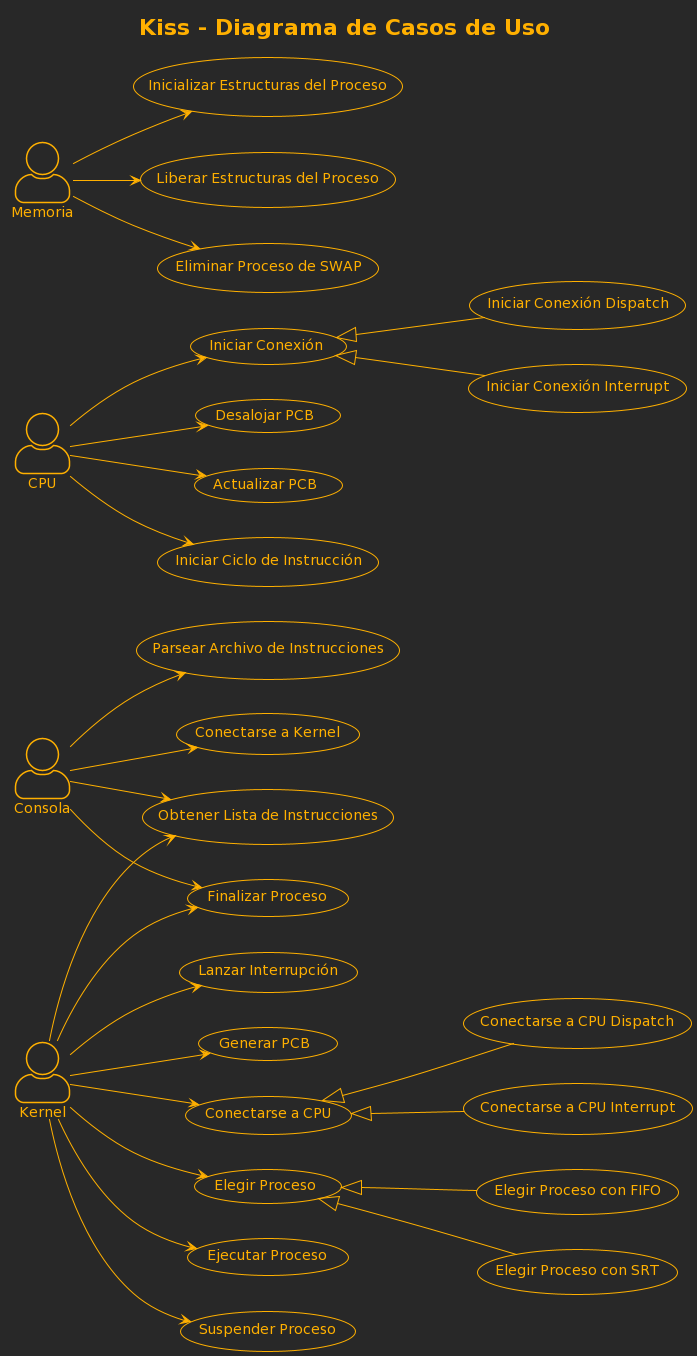

The diagram above was rendered by PlantUML. Its source (embedded in the PNG):
@startuml
!theme crt-amber
left to right direction
skinparam actorStyle awesome
title Kiss - Diagrama de Casos de Uso

actor Consola
actor Kernel
actor CPU
actor Memoria

Consola --> (Parsear Archivo de Instrucciones)
Consola --> (Obtener Lista de Instrucciones)
Consola --> (Conectarse a Kernel)
Consola --> (Finalizar Proceso)

Kernel --> (Lanzar Interrupción)
Kernel --> (Generar PCB)
Kernel --> (Conectarse a CPU)
Kernel --> (Elegir Proceso)
Kernel --> (Ejecutar Proceso)
Kernel --> (Suspender Proceso)
Kernel --> (Finalizar Proceso)
Kernel --> (Obtener Lista de Instrucciones)

(Elegir Proceso) <|-- (Elegir Proceso con FIFO)
(Elegir Proceso) <|-- (Elegir Proceso con SRT)

(Conectarse a CPU) <|-- (Conectarse a CPU Dispatch)
(Conectarse a CPU) <|-- (Conectarse a CPU Interrupt)

CPU --> (Iniciar Conexión)
CPU --> (Desalojar PCB)
CPU --> (Actualizar PCB)
CPU --> (Iniciar Ciclo de Instrucción)
(Iniciar Conexión) <|-- (Iniciar Conexión Dispatch)
(Iniciar Conexión) <|-- (Iniciar Conexión Interrupt)

Memoria --> (Inicializar Estructuras del Proceso)
Memoria --> (Liberar Estructuras del Proceso)
Memoria --> (Eliminar Proceso de SWAP)
@enduml